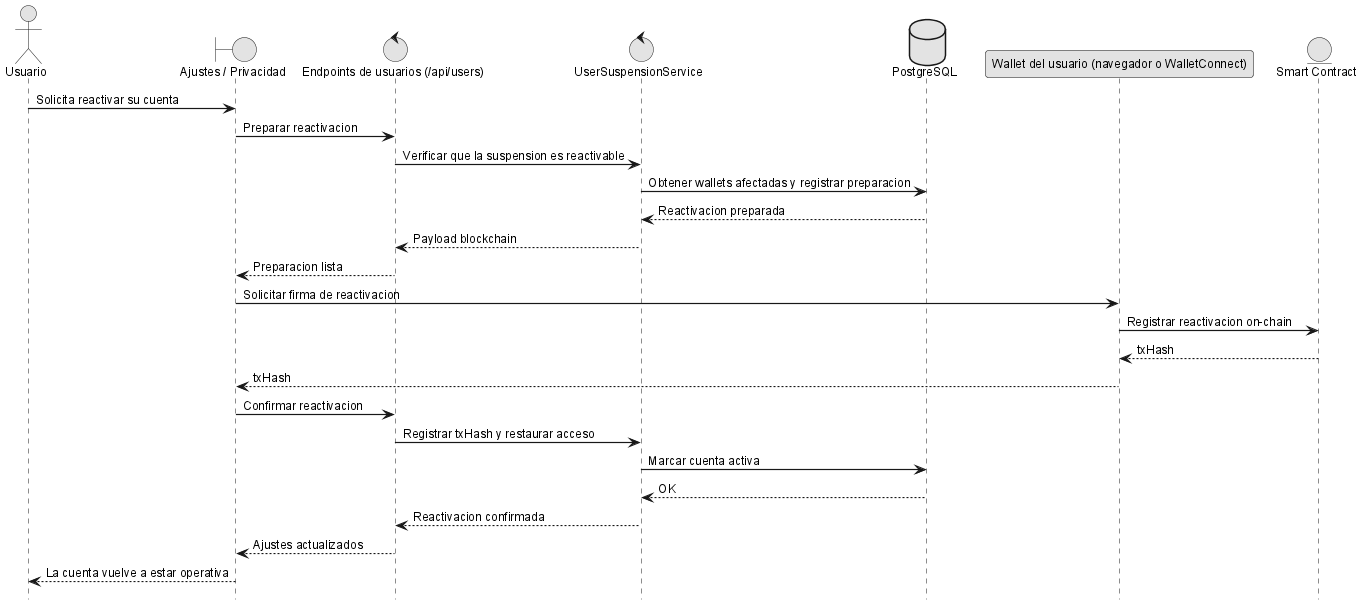

The diagram above was rendered by PlantUML. Its source (embedded in the PNG):
@startuml
!include _sequence-style.puml
actor Usuario as user
boundary "Ajustes / Privacidad" as ui
control "Endpoints de usuarios (/api/users)" as api
control "UserSuspensionService" as srv
database "PostgreSQL" as db
participant "Wallet del usuario (navegador o WalletConnect)" as wallet
entity "Smart Contract" as sc

user -> ui: Solicita reactivar su cuenta
ui -> api: Preparar reactivacion
api -> srv: Verificar que la suspension es reactivable
srv -> db: Obtener wallets afectadas y registrar preparacion
db --> srv: Reactivacion preparada
srv --> api: Payload blockchain
api --> ui: Preparacion lista

ui -> wallet: Solicitar firma de reactivacion
wallet -> sc: Registrar reactivacion on-chain
sc --> wallet: txHash
wallet --> ui: txHash

ui -> api: Confirmar reactivacion
api -> srv: Registrar txHash y restaurar acceso
srv -> db: Marcar cuenta activa
db --> srv: OK
srv --> api: Reactivacion confirmada
api --> ui: Ajustes actualizados
ui --> user: La cuenta vuelve a estar operativa
@enduml